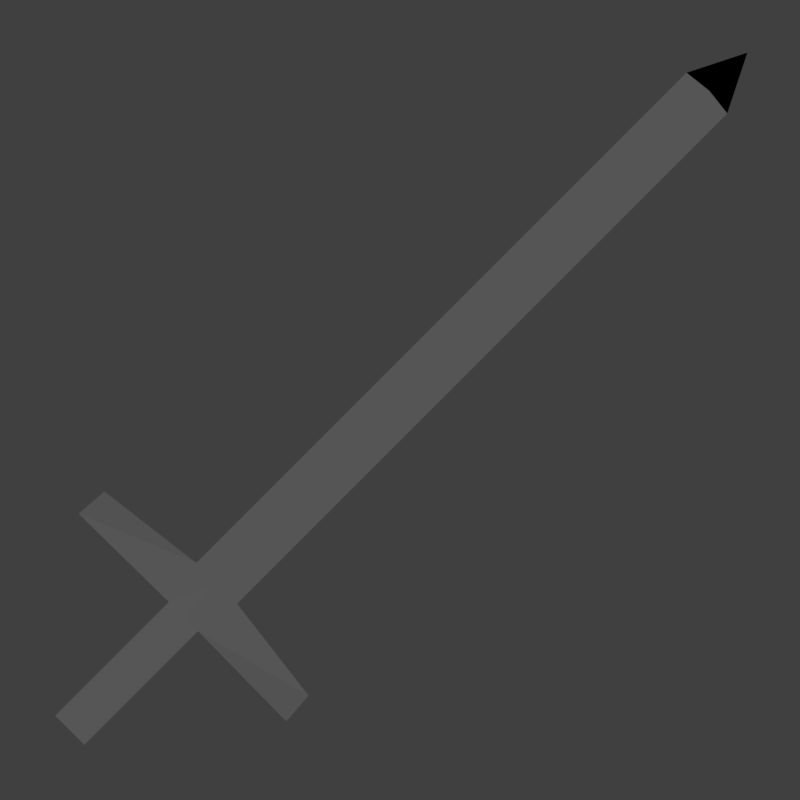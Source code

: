 # Source: ShortSword.blend  (saved by Blender 2.78.0; exported with 4.5.12 LTS)
import bpy
from mathutils import Matrix  # noqa: F401  (used for matrix-valued properties, if any)

bpy.ops.wm.read_factory_settings(use_empty=True)
scene = bpy.context.scene
scene.name = 'Scene'

# ---- collections
col_collection_1 = bpy.data.collections.new('Collection 1'); scene.collection.children.link(col_collection_1)

# ---- materials (node trees are filled in below, after node groups)
mat_metal = bpy.data.materials.new('Metal')
mat_metal.alpha_threshold = 0.0
mat_metal.use_transparent_shadow = False
mat_metal.diffuse_color = (0.2529, 0.2529, 0.2529, 1.0)
mat_metal.roughness = 0.5
mat_metal.specular_intensity = 1.0

# ---- material node trees

# ---- world
world_world = bpy.data.worlds.new('World'); scene.world = world_world
world_world.color = (0.05088, 0.05088, 0.05088)
world_world.use_sun_shadow = False
world_world.sun_shadow_jitter_overblur = 0.0
world_world.cycles.sampling_method = 'MANUAL'

# ---- cameras
cam_camera = bpy.data.cameras.new('Camera')
cam_camera.clip_end = 100.0
cam_camera.lens = 35.0
cam_camera.sensor_width = 32.0
cam_camera.sensor_height = 18.0
cam_camera.display_size = 2.0
cam_camera.dof.focus_distance = 0.0
cam_camera.dof.aperture_fstop = 128.0
cam_camera.dof.aperture_blades = 6

# ---- lights
light_hemi = bpy.data.lights.new('Hemi', 'SUN')
light_hemi.transmission_factor = 0.0
light_hemi.angle = 0.1993
light_hemi.energy = 1.0
light_hemi.shadow_buffer_clip_start = 0.5
light_hemi.shadow_soft_size = 0.1
light_hemi.shadow_cascade_max_distance = 1000.0

# ---- meshes
me_plane = bpy.data.meshes.new('Plane')
me_plane.from_pydata([(-0.5, 0.2754, 0.05), (0.5, 0.2754, 0.05), (-0.5, 0.3754, -5.96e-08), (0.5, 0.3754, -5.96e-08), (-0.0705, 0.2754, 0.03641), (0.0705, 0.2754, 0.03641), (0.1, 0.4254, -5.96e-08), (-0.1, 0.4254, -5.96e-08), (-0.0705, -0.2746, 0.03641), (0.0705, -0.2746, 0.03641), (0.1, 2.826, -2.384e-07), (-0.1, 2.826, -2.384e-07), (1.11e-16, 3.025, -2.384e-07), (-0.5, 0.2754, -0.05), (0.5, 0.2754, -0.05), (-0.0705, 0.2754, -0.03641), (0.0705, 0.2754, -0.03641), (-0.0705, -0.2746, -0.03641), (0.0705, -0.2746, -0.03641), (1.11e-16, 0.2754, 0.03641), (1.11e-16, 0.4254, 0.02298), (1.11e-16, -0.2746, 0.03641), (1.11e-16, 2.826, 0.02298), (1.11e-16, 0.2754, -0.03641), (1.11e-16, 0.4254, -0.02298), (1.11e-16, -0.2746, -0.03641), (1.11e-16, 2.826, -0.02298)], [], [(5, 1, 3, 6), (0, 4, 7, 2), (19, 5, 6, 20), (19, 4, 8, 21), (20, 6, 10, 22), (11, 22, 10, 12), (16, 6, 3, 14), (13, 2, 7, 15), (23, 24, 6, 16), (23, 25, 17, 15), (24, 26, 10, 6), (11, 12, 10, 26), (2, 13, 0), (5, 16, 14, 1), (1, 14, 3), (21, 25, 18, 9), (9, 18, 16, 5), (0, 13, 15, 4), (4, 15, 17, 8), (8, 17, 25, 21), (7, 11, 26, 24), (16, 18, 25, 23), (15, 7, 24, 23), (7, 20, 22, 11), (5, 19, 21, 9), (4, 19, 20, 7)])
_uv = me_plane.uv_layers.new(name='UVMap')
_uv.uv.foreach_set('vector', [0.1286, 0.8016, 0.1575, 0.8014, 0.1575, 0.8085, 0.1306, 0.8119, 0.0903, 0.8015, 0.1192, 0.8016, 0.1172, 0.8119, 0.09031, 0.8086, 0.1239, 0.8016, 0.1286, 0.8016, 0.1306, 0.8119, 0.1239, 0.8117, 0.1239, 0.8016, 0.1192, 0.8016, 0.1191, 0.7649, 0.1239, 0.7649, 0.1239, 0.8117, 0.1306, 0.8119, 0.1308, 0.972, 0.1241, 0.9718, 0.1174, 0.972, 0.1241, 0.9718, 0.1308, 0.972, 0.1241, 0.9853, 0.1286, 0.8016, 0.1306, 0.8119, 0.1575, 0.8085, 0.1575, 0.8014, 0.0903, 0.8015, 0.09031, 0.8086, 0.1172, 0.8119, 0.1192, 0.8016, 0.1239, 0.8016, 0.1239, 0.8117, 0.1306, 0.8119, 0.1286, 0.8016, 0.1239, 0.8016, 0.1239, 0.7649, 0.1191, 0.7649, 0.1192, 0.8016, 0.1239, 0.8117, 0.1241, 0.9718, 0.1308, 0.972, 0.1306, 0.8119, 0.1174, 0.972, 0.1241, 0.9853, 0.1308, 0.972, 0.1241, 0.9718, 0.144, 0.9209, 0.144, 0.9127, 0.1374, 0.916, 0.1382, 0.8628, 0.1435, 0.8628, 0.1445, 0.8941, 0.1372, 0.8941, 0.1374, 0.916, 0.144, 0.9127, 0.144, 0.9209, 0.1428, 0.9032, 0.1374, 0.9032, 0.1374, 0.8981, 0.1428, 0.8981, 0.1382, 0.8179, 0.1435, 0.8179, 0.1435, 0.858, 0.1382, 0.858, 0.1445, 0.8941, 0.1372, 0.8941, 0.1382, 0.8628, 0.1435, 0.8628, 0.1382, 0.8179, 0.1435, 0.8179, 0.1435, 0.858, 0.1382, 0.858, 0.1428, 0.9083, 0.1374, 0.9083, 0.1374, 0.9032, 0.1428, 0.9032, 0.1172, 0.8119, 0.1174, 0.972, 0.1241, 0.9718, 0.1239, 0.8117, 0.1286, 0.8016, 0.1286, 0.7649, 0.1239, 0.7649, 0.1239, 0.8016, 0.1192, 0.8016, 0.1172, 0.8119, 0.1239, 0.8117, 0.1239, 0.8016, 0.1172, 0.8119, 0.1239, 0.8117, 0.1241, 0.9718, 0.1174, 0.972, 0.1286, 0.8016, 0.1239, 0.8016, 0.1239, 0.7649, 0.1286, 0.7649, 0.1192, 0.8016, 0.1239, 0.8016, 0.1239, 0.8117, 0.1172, 0.8119])
me_plane.materials.append(mat_metal)
me_plane.use_remesh_preserve_volume = False
me_plane.use_remesh_preserve_attributes = False
me_plane.use_mirror_vertex_groups = False
me_plane.update()

# ---- objects
ob_hemi = bpy.data.objects.new('Hemi', light_hemi)
ob_camera = bpy.data.objects.new('Camera', cam_camera)
ob_sword = bpy.data.objects.new('Sword', me_plane)

# ---- transforms, parenting, visibility, modifiers, constraints
ob_hemi.location = (0.0, 0.0, 0.0)
ob_hemi.lineart.crease_threshold = 0.0
ob_camera.location = (0.0, 0.3232, 3.03)
ob_camera.rotation_euler = (0.0, 0.0, 0.7854)
ob_camera.lineart.crease_threshold = 0.0
ob_sword.location = (0.0, -1.0, 0.0)
ob_sword.rotation_mode = 'ZXY'
ob_sword.lineart.crease_threshold = 0.0

# ---- collection membership
col_collection_1.objects.link(ob_hemi)
col_collection_1.objects.link(ob_camera)
col_collection_1.objects.link(ob_sword)

# ---- scene / render settings (as saved in the file)
scene.camera = ob_camera
scene.frame_start = 1; scene.frame_end = 32; scene.frame_set(1)
scene.render.engine = 'BLENDER_EEVEE_NEXT'
scene.render.resolution_x = 150
scene.render.resolution_y = 150
scene.render.dither_intensity = 0.0
scene.render.film_transparent = True
scene.render.use_freestyle = True
scene.cycles.use_denoising = False
scene.cycles.samples = 128
scene.cycles.sampling_pattern = 'TABULATED_SOBOL'
scene.cycles.light_sampling_threshold = 0.0
scene.cycles.use_adaptive_sampling = False
scene.cycles.use_light_tree = False
scene.cycles.blur_glossy = 0.0
scene.cycles.sample_clamp_indirect = 0.0
scene.view_settings.view_transform = 'Standard'
bpy.context.view_layer.update()
